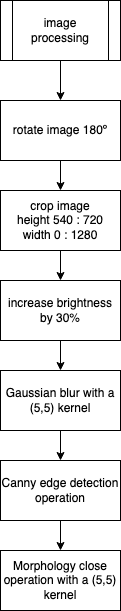

The diagram above was exported from draw.io. Its source (the exported page's mxGraphModel, read from the mxfile embedded in the PNG):
<mxGraphModel dx="1194" dy="756" grid="1" gridSize="10" guides="1" tooltips="1" connect="1" arrows="1" fold="1" page="1" pageScale="1" pageWidth="827" pageHeight="1169" math="0" shadow="0">
  <root>
    <mxCell id="0" />
    <mxCell id="1" parent="0" />
    <mxCell id="91h34wZYDw2To-k931_--12" style="edgeStyle=orthogonalEdgeStyle;rounded=0;orthogonalLoop=1;jettySize=auto;html=1;exitX=0.5;exitY=1;exitDx=0;exitDy=0;entryX=0.5;entryY=0;entryDx=0;entryDy=0;" edge="1" parent="1" source="91h34wZYDw2To-k931_--10" target="91h34wZYDw2To-k931_--17">
      <mxGeometry relative="1" as="geometry">
        <mxPoint x="280" y="190" as="targetPoint" />
      </mxGeometry>
    </mxCell>
    <mxCell id="91h34wZYDw2To-k931_--10" value="image processing" style="shape=process;whiteSpace=wrap;html=1;backgroundOutline=1;" vertex="1" parent="1">
      <mxGeometry x="220" y="110" width="120" height="60" as="geometry" />
    </mxCell>
    <mxCell id="91h34wZYDw2To-k931_--19" style="edgeStyle=orthogonalEdgeStyle;rounded=0;orthogonalLoop=1;jettySize=auto;html=1;exitX=0.5;exitY=1;exitDx=0;exitDy=0;entryX=0.5;entryY=0;entryDx=0;entryDy=0;" edge="1" parent="1" source="91h34wZYDw2To-k931_--17" target="91h34wZYDw2To-k931_--18">
      <mxGeometry relative="1" as="geometry" />
    </mxCell>
    <mxCell id="91h34wZYDw2To-k931_--17" value="rotate image 180º" style="rounded=0;whiteSpace=wrap;html=1;" vertex="1" parent="1">
      <mxGeometry x="220" y="210" width="120" height="60" as="geometry" />
    </mxCell>
    <mxCell id="91h34wZYDw2To-k931_--21" style="edgeStyle=orthogonalEdgeStyle;rounded=0;orthogonalLoop=1;jettySize=auto;html=1;exitX=0.5;exitY=1;exitDx=0;exitDy=0;entryX=0.5;entryY=0;entryDx=0;entryDy=0;" edge="1" parent="1" source="91h34wZYDw2To-k931_--18" target="91h34wZYDw2To-k931_--20">
      <mxGeometry relative="1" as="geometry" />
    </mxCell>
    <mxCell id="91h34wZYDw2To-k931_--18" value="crop image&lt;div&gt;height 540 : 720&lt;/div&gt;&lt;div&gt;width 0 : 1280&lt;/div&gt;" style="rounded=0;whiteSpace=wrap;html=1;" vertex="1" parent="1">
      <mxGeometry x="220" y="300" width="120" height="60" as="geometry" />
    </mxCell>
    <mxCell id="91h34wZYDw2To-k931_--24" style="edgeStyle=orthogonalEdgeStyle;rounded=0;orthogonalLoop=1;jettySize=auto;html=1;exitX=0.5;exitY=1;exitDx=0;exitDy=0;entryX=0.5;entryY=0;entryDx=0;entryDy=0;" edge="1" parent="1" source="91h34wZYDw2To-k931_--20" target="91h34wZYDw2To-k931_--23">
      <mxGeometry relative="1" as="geometry" />
    </mxCell>
    <mxCell id="91h34wZYDw2To-k931_--20" value="increase brightness by 30%" style="rounded=0;whiteSpace=wrap;html=1;" vertex="1" parent="1">
      <mxGeometry x="220" y="390" width="120" height="60" as="geometry" />
    </mxCell>
    <mxCell id="91h34wZYDw2To-k931_--27" style="edgeStyle=orthogonalEdgeStyle;rounded=0;orthogonalLoop=1;jettySize=auto;html=1;exitX=0.5;exitY=1;exitDx=0;exitDy=0;entryX=0.5;entryY=0;entryDx=0;entryDy=0;" edge="1" parent="1" source="91h34wZYDw2To-k931_--23" target="91h34wZYDw2To-k931_--25">
      <mxGeometry relative="1" as="geometry" />
    </mxCell>
    <mxCell id="91h34wZYDw2To-k931_--23" value="Gaussian blur with a (5,5) kernel" style="rounded=0;whiteSpace=wrap;html=1;" vertex="1" parent="1">
      <mxGeometry x="220" y="480" width="120" height="60" as="geometry" />
    </mxCell>
    <mxCell id="91h34wZYDw2To-k931_--28" style="edgeStyle=orthogonalEdgeStyle;rounded=0;orthogonalLoop=1;jettySize=auto;html=1;exitX=0.5;exitY=1;exitDx=0;exitDy=0;entryX=0.5;entryY=0;entryDx=0;entryDy=0;" edge="1" parent="1" source="91h34wZYDw2To-k931_--25" target="91h34wZYDw2To-k931_--26">
      <mxGeometry relative="1" as="geometry" />
    </mxCell>
    <mxCell id="91h34wZYDw2To-k931_--25" value="Canny edge detection operation" style="rounded=0;whiteSpace=wrap;html=1;" vertex="1" parent="1">
      <mxGeometry x="220" y="570" width="120" height="60" as="geometry" />
    </mxCell>
    <mxCell id="91h34wZYDw2To-k931_--26" value="Morphology close operation with a (5,5) kernel" style="rounded=0;whiteSpace=wrap;html=1;" vertex="1" parent="1">
      <mxGeometry x="220" y="660" width="120" height="60" as="geometry" />
    </mxCell>
  </root>
</mxGraphModel>